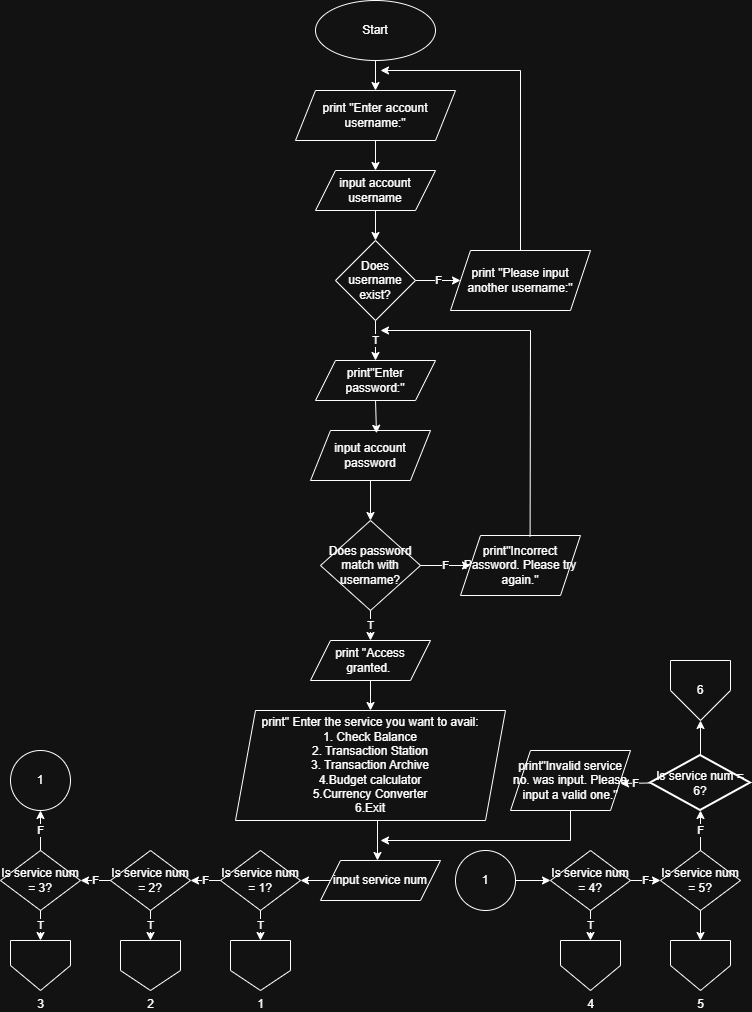

The diagram above was exported from draw.io. Its source (the exported page's mxGraphModel, read from the mxfile embedded in the PNG):
<mxGraphModel dx="786" dy="1698" grid="1" gridSize="10" guides="1" tooltips="1" connect="1" arrows="1" fold="1" page="0" pageScale="1" pageWidth="850" pageHeight="1100" math="0" shadow="0">
  <root>
    <mxCell id="0" />
    <mxCell id="1" parent="0" />
    <mxCell id="2mKp_U9Lu3QA6d04hyzo-1" value="Start" style="ellipse;whiteSpace=wrap;html=1;" parent="1" vertex="1">
      <mxGeometry x="365" y="-1060" width="120" height="60" as="geometry" />
    </mxCell>
    <mxCell id="2mKp_U9Lu3QA6d04hyzo-2" value="" style="endArrow=classic;html=1;rounded=0;exitX=0.5;exitY=1;exitDx=0;exitDy=0;" parent="1" source="2mKp_U9Lu3QA6d04hyzo-1" target="2mKp_U9Lu3QA6d04hyzo-3" edge="1">
      <mxGeometry width="50" height="50" relative="1" as="geometry">
        <mxPoint x="380" y="-860" as="sourcePoint" />
        <mxPoint x="425" y="-960" as="targetPoint" />
      </mxGeometry>
    </mxCell>
    <mxCell id="2mKp_U9Lu3QA6d04hyzo-3" value="print &quot;Enter account username:&quot;" style="shape=parallelogram;perimeter=parallelogramPerimeter;whiteSpace=wrap;html=1;fixedSize=1;" parent="1" vertex="1">
      <mxGeometry x="345" y="-970" width="160" height="50" as="geometry" />
    </mxCell>
    <mxCell id="2mKp_U9Lu3QA6d04hyzo-4" value="" style="endArrow=classic;html=1;rounded=0;exitX=0.5;exitY=1;exitDx=0;exitDy=0;" parent="1" source="2mKp_U9Lu3QA6d04hyzo-3" target="2mKp_U9Lu3QA6d04hyzo-5" edge="1">
      <mxGeometry width="50" height="50" relative="1" as="geometry">
        <mxPoint x="430" y="-900" as="sourcePoint" />
        <mxPoint x="425" y="-880" as="targetPoint" />
      </mxGeometry>
    </mxCell>
    <mxCell id="2mKp_U9Lu3QA6d04hyzo-5" value="input account username" style="shape=parallelogram;perimeter=parallelogramPerimeter;whiteSpace=wrap;html=1;fixedSize=1;" parent="1" vertex="1">
      <mxGeometry x="365" y="-890" width="120" height="40" as="geometry" />
    </mxCell>
    <mxCell id="2mKp_U9Lu3QA6d04hyzo-6" value="" style="endArrow=classic;html=1;rounded=0;exitX=0.5;exitY=1;exitDx=0;exitDy=0;" parent="1" source="2mKp_U9Lu3QA6d04hyzo-5" edge="1">
      <mxGeometry width="50" height="50" relative="1" as="geometry">
        <mxPoint x="380" y="-860" as="sourcePoint" />
        <mxPoint x="425" y="-820" as="targetPoint" />
      </mxGeometry>
    </mxCell>
    <mxCell id="2mKp_U9Lu3QA6d04hyzo-7" value="input account password" style="shape=parallelogram;perimeter=parallelogramPerimeter;whiteSpace=wrap;html=1;fixedSize=1;" parent="1" vertex="1">
      <mxGeometry x="360" y="-630" width="120" height="50" as="geometry" />
    </mxCell>
    <mxCell id="2mKp_U9Lu3QA6d04hyzo-8" value="print&quot;Enter password:&quot;" style="shape=parallelogram;perimeter=parallelogramPerimeter;whiteSpace=wrap;html=1;fixedSize=1;" parent="1" vertex="1">
      <mxGeometry x="365" y="-700" width="120" height="40" as="geometry" />
    </mxCell>
    <mxCell id="2mKp_U9Lu3QA6d04hyzo-11" value="Does username exist?" style="rhombus;whiteSpace=wrap;html=1;" parent="1" vertex="1">
      <mxGeometry x="385" y="-820" width="80" height="80" as="geometry" />
    </mxCell>
    <mxCell id="2mKp_U9Lu3QA6d04hyzo-13" value="T" style="endArrow=classic;html=1;rounded=0;exitX=0.5;exitY=1;exitDx=0;exitDy=0;entryX=0.5;entryY=0;entryDx=0;entryDy=0;" parent="1" source="2mKp_U9Lu3QA6d04hyzo-11" target="2mKp_U9Lu3QA6d04hyzo-8" edge="1">
      <mxGeometry width="50" height="50" relative="1" as="geometry">
        <mxPoint x="380" y="-680" as="sourcePoint" />
        <mxPoint x="430" y="-730" as="targetPoint" />
      </mxGeometry>
    </mxCell>
    <mxCell id="2mKp_U9Lu3QA6d04hyzo-15" value="" style="endArrow=classic;html=1;rounded=0;exitX=0.5;exitY=1;exitDx=0;exitDy=0;entryX=0.55;entryY=0.056;entryDx=0;entryDy=0;entryPerimeter=0;" parent="1" source="2mKp_U9Lu3QA6d04hyzo-8" target="2mKp_U9Lu3QA6d04hyzo-7" edge="1">
      <mxGeometry width="50" height="50" relative="1" as="geometry">
        <mxPoint x="380" y="-680" as="sourcePoint" />
        <mxPoint x="460" y="-650" as="targetPoint" />
      </mxGeometry>
    </mxCell>
    <mxCell id="2mKp_U9Lu3QA6d04hyzo-16" value="F" style="endArrow=classic;html=1;rounded=0;exitX=1;exitY=0.5;exitDx=0;exitDy=0;" parent="1" source="2mKp_U9Lu3QA6d04hyzo-11" edge="1">
      <mxGeometry width="50" height="50" relative="1" as="geometry">
        <mxPoint x="380" y="-680" as="sourcePoint" />
        <mxPoint x="510" y="-780" as="targetPoint" />
      </mxGeometry>
    </mxCell>
    <mxCell id="2mKp_U9Lu3QA6d04hyzo-17" value="print &quot;Please input another username:&quot;" style="shape=parallelogram;perimeter=parallelogramPerimeter;whiteSpace=wrap;html=1;fixedSize=1;" parent="1" vertex="1">
      <mxGeometry x="500" y="-810" width="140" height="60" as="geometry" />
    </mxCell>
    <mxCell id="2mKp_U9Lu3QA6d04hyzo-19" value="" style="endArrow=classic;html=1;rounded=0;exitX=0.5;exitY=0;exitDx=0;exitDy=0;" parent="1" source="2mKp_U9Lu3QA6d04hyzo-17" edge="1">
      <mxGeometry width="50" height="50" relative="1" as="geometry">
        <mxPoint x="380" y="-770" as="sourcePoint" />
        <mxPoint x="430" y="-990" as="targetPoint" />
        <Array as="points">
          <mxPoint x="570" y="-990" />
        </Array>
      </mxGeometry>
    </mxCell>
    <mxCell id="2mKp_U9Lu3QA6d04hyzo-20" value="" style="endArrow=classic;html=1;rounded=0;exitX=0.5;exitY=1;exitDx=0;exitDy=0;" parent="1" source="2mKp_U9Lu3QA6d04hyzo-7" edge="1">
      <mxGeometry width="50" height="50" relative="1" as="geometry">
        <mxPoint x="380" y="-600" as="sourcePoint" />
        <mxPoint x="420" y="-540" as="targetPoint" />
      </mxGeometry>
    </mxCell>
    <mxCell id="2mKp_U9Lu3QA6d04hyzo-21" value="Does password match with username?" style="rhombus;whiteSpace=wrap;html=1;" parent="1" vertex="1">
      <mxGeometry x="370" y="-540" width="100" height="90" as="geometry" />
    </mxCell>
    <mxCell id="2mKp_U9Lu3QA6d04hyzo-22" value="F" style="endArrow=classic;html=1;rounded=0;exitX=1;exitY=0.5;exitDx=0;exitDy=0;" parent="1" source="2mKp_U9Lu3QA6d04hyzo-21" edge="1">
      <mxGeometry width="50" height="50" relative="1" as="geometry">
        <mxPoint x="380" y="-420" as="sourcePoint" />
        <mxPoint x="520" y="-495" as="targetPoint" />
      </mxGeometry>
    </mxCell>
    <mxCell id="2mKp_U9Lu3QA6d04hyzo-23" value="print&quot;Incorrect Password. Please try again.&quot;" style="shape=parallelogram;perimeter=parallelogramPerimeter;whiteSpace=wrap;html=1;fixedSize=1;" parent="1" vertex="1">
      <mxGeometry x="510" y="-525" width="120" height="60" as="geometry" />
    </mxCell>
    <mxCell id="2mKp_U9Lu3QA6d04hyzo-24" value="" style="endArrow=classic;html=1;rounded=0;exitX=0.58;exitY=0.016;exitDx=0;exitDy=0;exitPerimeter=0;" parent="1" source="2mKp_U9Lu3QA6d04hyzo-23" edge="1">
      <mxGeometry width="50" height="50" relative="1" as="geometry">
        <mxPoint x="380" y="-600" as="sourcePoint" />
        <mxPoint x="430" y="-730" as="targetPoint" />
        <Array as="points">
          <mxPoint x="580" y="-730" />
        </Array>
      </mxGeometry>
    </mxCell>
    <mxCell id="2mKp_U9Lu3QA6d04hyzo-25" value="T" style="endArrow=classic;html=1;rounded=0;exitX=0.5;exitY=1;exitDx=0;exitDy=0;" parent="1" source="2mKp_U9Lu3QA6d04hyzo-21" edge="1">
      <mxGeometry width="50" height="50" relative="1" as="geometry">
        <mxPoint x="380" y="-420" as="sourcePoint" />
        <mxPoint x="420" y="-420" as="targetPoint" />
      </mxGeometry>
    </mxCell>
    <mxCell id="2mKp_U9Lu3QA6d04hyzo-26" value="print &quot;Access granted.&amp;nbsp;" style="shape=parallelogram;perimeter=parallelogramPerimeter;whiteSpace=wrap;html=1;fixedSize=1;" parent="1" vertex="1">
      <mxGeometry x="360" y="-420" width="120" height="40" as="geometry" />
    </mxCell>
    <mxCell id="2mKp_U9Lu3QA6d04hyzo-28" value="print&quot; Enter the service you want to avail:&lt;div&gt;1. Check Balance&lt;/div&gt;&lt;div&gt;2. Transaction Station&lt;/div&gt;&lt;div&gt;3. Transaction Archive&lt;/div&gt;&lt;div&gt;4.Budget calculator&lt;/div&gt;&lt;div&gt;5.Currency Converter&lt;/div&gt;&lt;div&gt;6.Exit&lt;/div&gt;" style="shape=parallelogram;perimeter=parallelogramPerimeter;whiteSpace=wrap;html=1;fixedSize=1;" parent="1" vertex="1">
      <mxGeometry x="285" y="-350" width="270" height="110" as="geometry" />
    </mxCell>
    <mxCell id="2mKp_U9Lu3QA6d04hyzo-31" value="" style="endArrow=classic;html=1;rounded=0;exitX=0.5;exitY=1;exitDx=0;exitDy=0;" parent="1" source="2mKp_U9Lu3QA6d04hyzo-26" target="2mKp_U9Lu3QA6d04hyzo-28" edge="1">
      <mxGeometry width="50" height="50" relative="1" as="geometry">
        <mxPoint x="430" y="-350" as="sourcePoint" />
        <mxPoint x="430" y="-300" as="targetPoint" />
      </mxGeometry>
    </mxCell>
    <mxCell id="2mKp_U9Lu3QA6d04hyzo-32" value="" style="endArrow=classic;html=1;rounded=0;exitX=0.526;exitY=1;exitDx=0;exitDy=0;exitPerimeter=0;" parent="1" source="2mKp_U9Lu3QA6d04hyzo-28" edge="1">
      <mxGeometry width="50" height="50" relative="1" as="geometry">
        <mxPoint x="380" y="-250" as="sourcePoint" />
        <mxPoint x="427" y="-200" as="targetPoint" />
      </mxGeometry>
    </mxCell>
    <mxCell id="2mKp_U9Lu3QA6d04hyzo-33" value="input service num" style="shape=parallelogram;perimeter=parallelogramPerimeter;whiteSpace=wrap;html=1;fixedSize=1;" parent="1" vertex="1">
      <mxGeometry x="370" y="-200" width="120" height="40" as="geometry" />
    </mxCell>
    <mxCell id="2mKp_U9Lu3QA6d04hyzo-36" value="" style="endArrow=classic;html=1;rounded=0;exitX=0;exitY=0.5;exitDx=0;exitDy=0;" parent="1" source="2mKp_U9Lu3QA6d04hyzo-33" edge="1">
      <mxGeometry width="50" height="50" relative="1" as="geometry">
        <mxPoint x="380" y="-110" as="sourcePoint" />
        <mxPoint x="350" y="-180" as="targetPoint" />
      </mxGeometry>
    </mxCell>
    <mxCell id="2mKp_U9Lu3QA6d04hyzo-37" value="Is service num = 1?" style="rhombus;whiteSpace=wrap;html=1;" parent="1" vertex="1">
      <mxGeometry x="270" y="-210" width="80" height="60" as="geometry" />
    </mxCell>
    <mxCell id="2mKp_U9Lu3QA6d04hyzo-38" value="T" style="endArrow=classic;html=1;rounded=0;exitX=0.5;exitY=1;exitDx=0;exitDy=0;" parent="1" source="2mKp_U9Lu3QA6d04hyzo-37" edge="1">
      <mxGeometry width="50" height="50" relative="1" as="geometry">
        <mxPoint x="200" y="-60" as="sourcePoint" />
        <mxPoint x="310" y="-120" as="targetPoint" />
      </mxGeometry>
    </mxCell>
    <mxCell id="2mKp_U9Lu3QA6d04hyzo-39" value="1" style="verticalLabelPosition=bottom;verticalAlign=top;html=1;shape=offPageConnector;rounded=0;size=0.4;" parent="1" vertex="1">
      <mxGeometry x="280" y="-120" width="60" height="50" as="geometry" />
    </mxCell>
    <mxCell id="2mKp_U9Lu3QA6d04hyzo-40" value="F" style="endArrow=classic;html=1;rounded=0;exitX=0;exitY=0.5;exitDx=0;exitDy=0;" parent="1" source="2mKp_U9Lu3QA6d04hyzo-37" edge="1">
      <mxGeometry width="50" height="50" relative="1" as="geometry">
        <mxPoint x="250" y="-170" as="sourcePoint" />
        <mxPoint x="240" y="-180" as="targetPoint" />
      </mxGeometry>
    </mxCell>
    <mxCell id="2mKp_U9Lu3QA6d04hyzo-41" value="Is service num = 2?" style="rhombus;whiteSpace=wrap;html=1;" parent="1" vertex="1">
      <mxGeometry x="160" y="-210" width="80" height="60" as="geometry" />
    </mxCell>
    <mxCell id="2mKp_U9Lu3QA6d04hyzo-45" value="T" style="endArrow=classic;html=1;rounded=0;exitX=0.5;exitY=1;exitDx=0;exitDy=0;" parent="1" source="2mKp_U9Lu3QA6d04hyzo-41" edge="1">
      <mxGeometry width="50" height="50" relative="1" as="geometry">
        <mxPoint x="200" y="-160" as="sourcePoint" />
        <mxPoint x="200" y="-120" as="targetPoint" />
      </mxGeometry>
    </mxCell>
    <mxCell id="2mKp_U9Lu3QA6d04hyzo-46" value="F" style="endArrow=classic;html=1;rounded=0;exitX=0;exitY=0.5;exitDx=0;exitDy=0;" parent="1" source="2mKp_U9Lu3QA6d04hyzo-41" edge="1">
      <mxGeometry width="50" height="50" relative="1" as="geometry">
        <mxPoint x="200" y="-160" as="sourcePoint" />
        <mxPoint x="130" y="-180" as="targetPoint" />
      </mxGeometry>
    </mxCell>
    <mxCell id="2mKp_U9Lu3QA6d04hyzo-47" value="Is service num = 3?" style="rhombus;whiteSpace=wrap;html=1;" parent="1" vertex="1">
      <mxGeometry x="50" y="-210" width="80" height="60" as="geometry" />
    </mxCell>
    <mxCell id="2mKp_U9Lu3QA6d04hyzo-48" value="T" style="endArrow=classic;html=1;rounded=0;exitX=0.5;exitY=1;exitDx=0;exitDy=0;" parent="1" source="2mKp_U9Lu3QA6d04hyzo-47" edge="1">
      <mxGeometry width="50" height="50" relative="1" as="geometry">
        <mxPoint x="90" y="-140" as="sourcePoint" />
        <mxPoint x="90" y="-120" as="targetPoint" />
      </mxGeometry>
    </mxCell>
    <mxCell id="2mKp_U9Lu3QA6d04hyzo-49" value="2" style="verticalLabelPosition=bottom;verticalAlign=top;html=1;shape=offPageConnector;rounded=0;size=0.4;" parent="1" vertex="1">
      <mxGeometry x="170" y="-120" width="60" height="50" as="geometry" />
    </mxCell>
    <mxCell id="2mKp_U9Lu3QA6d04hyzo-50" value="3" style="verticalLabelPosition=bottom;verticalAlign=top;html=1;shape=offPageConnector;rounded=0;size=0.5;" parent="1" vertex="1">
      <mxGeometry x="60" y="-120" width="60" height="50" as="geometry" />
    </mxCell>
    <mxCell id="2mKp_U9Lu3QA6d04hyzo-51" value="F" style="endArrow=classic;html=1;rounded=0;exitX=0.5;exitY=0;exitDx=0;exitDy=0;" parent="1" source="2mKp_U9Lu3QA6d04hyzo-47" target="2mKp_U9Lu3QA6d04hyzo-52" edge="1">
      <mxGeometry width="50" height="50" relative="1" as="geometry">
        <mxPoint x="200" y="-160" as="sourcePoint" />
        <mxPoint x="90" y="-250" as="targetPoint" />
      </mxGeometry>
    </mxCell>
    <mxCell id="2mKp_U9Lu3QA6d04hyzo-52" value="" style="verticalLabelPosition=bottom;verticalAlign=top;html=1;shape=mxgraph.flowchart.on-page_reference;" parent="1" vertex="1">
      <mxGeometry x="60" y="-310" width="60" height="60" as="geometry" />
    </mxCell>
    <mxCell id="2mKp_U9Lu3QA6d04hyzo-55" value="1" style="text;html=1;align=center;verticalAlign=middle;whiteSpace=wrap;rounded=0;" parent="1" vertex="1">
      <mxGeometry x="60" y="-295" width="60" height="30" as="geometry" />
    </mxCell>
    <mxCell id="2mKp_U9Lu3QA6d04hyzo-57" value="" style="verticalLabelPosition=bottom;verticalAlign=top;html=1;shape=mxgraph.flowchart.on-page_reference;" parent="1" vertex="1">
      <mxGeometry x="505" y="-210" width="60" height="60" as="geometry" />
    </mxCell>
    <mxCell id="2mKp_U9Lu3QA6d04hyzo-60" value="1" style="text;html=1;align=center;verticalAlign=middle;whiteSpace=wrap;rounded=0;" parent="1" vertex="1">
      <mxGeometry x="505" y="-195" width="60" height="30" as="geometry" />
    </mxCell>
    <mxCell id="2mKp_U9Lu3QA6d04hyzo-62" value="" style="endArrow=classic;html=1;rounded=0;exitX=1;exitY=0.5;exitDx=0;exitDy=0;" parent="1" source="2mKp_U9Lu3QA6d04hyzo-60" edge="1">
      <mxGeometry width="50" height="50" relative="1" as="geometry">
        <mxPoint x="570" y="-60" as="sourcePoint" />
        <mxPoint x="600" y="-180" as="targetPoint" />
      </mxGeometry>
    </mxCell>
    <mxCell id="2mKp_U9Lu3QA6d04hyzo-63" value="Is service num = 4?" style="rhombus;whiteSpace=wrap;html=1;" parent="1" vertex="1">
      <mxGeometry x="600" y="-210" width="80" height="60" as="geometry" />
    </mxCell>
    <mxCell id="2mKp_U9Lu3QA6d04hyzo-65" value="T" style="endArrow=classic;html=1;rounded=0;exitX=0.5;exitY=1;exitDx=0;exitDy=0;" parent="1" source="2mKp_U9Lu3QA6d04hyzo-63" target="2mKp_U9Lu3QA6d04hyzo-66" edge="1">
      <mxGeometry width="50" height="50" relative="1" as="geometry">
        <mxPoint x="570" y="-160" as="sourcePoint" />
        <mxPoint x="640" y="-110" as="targetPoint" />
      </mxGeometry>
    </mxCell>
    <mxCell id="2mKp_U9Lu3QA6d04hyzo-66" value="4" style="verticalLabelPosition=bottom;verticalAlign=top;html=1;shape=offPageConnector;rounded=0;size=0.5;" parent="1" vertex="1">
      <mxGeometry x="610" y="-120" width="60" height="50" as="geometry" />
    </mxCell>
    <mxCell id="2mKp_U9Lu3QA6d04hyzo-67" value="F" style="endArrow=classic;html=1;rounded=0;exitX=1;exitY=0.5;exitDx=0;exitDy=0;" parent="1" source="2mKp_U9Lu3QA6d04hyzo-63" edge="1">
      <mxGeometry width="50" height="50" relative="1" as="geometry">
        <mxPoint x="570" y="-160" as="sourcePoint" />
        <mxPoint x="710" y="-180" as="targetPoint" />
      </mxGeometry>
    </mxCell>
    <mxCell id="2mKp_U9Lu3QA6d04hyzo-68" value="Is service num = 5?" style="rhombus;whiteSpace=wrap;html=1;" parent="1" vertex="1">
      <mxGeometry x="710" y="-210" width="80" height="60" as="geometry" />
    </mxCell>
    <mxCell id="2mKp_U9Lu3QA6d04hyzo-69" value="" style="endArrow=classic;html=1;rounded=0;exitX=0.5;exitY=1;exitDx=0;exitDy=0;" parent="1" source="2mKp_U9Lu3QA6d04hyzo-68" edge="1">
      <mxGeometry width="50" height="50" relative="1" as="geometry">
        <mxPoint x="730" y="-160" as="sourcePoint" />
        <mxPoint x="750" y="-120" as="targetPoint" />
      </mxGeometry>
    </mxCell>
    <mxCell id="2mKp_U9Lu3QA6d04hyzo-70" value="5" style="verticalLabelPosition=bottom;verticalAlign=top;html=1;shape=offPageConnector;rounded=0;size=0.5;" parent="1" vertex="1">
      <mxGeometry x="720" y="-120" width="60" height="50" as="geometry" />
    </mxCell>
    <mxCell id="2mKp_U9Lu3QA6d04hyzo-71" value="F" style="endArrow=classic;html=1;rounded=0;exitX=0.5;exitY=0;exitDx=0;exitDy=0;" parent="1" source="2mKp_U9Lu3QA6d04hyzo-68" edge="1">
      <mxGeometry width="50" height="50" relative="1" as="geometry">
        <mxPoint x="730" y="-160" as="sourcePoint" />
        <mxPoint x="750" y="-250" as="targetPoint" />
      </mxGeometry>
    </mxCell>
    <mxCell id="2mKp_U9Lu3QA6d04hyzo-72" value="Is service num = 6?" style="strokeWidth=2;html=1;shape=mxgraph.flowchart.decision;whiteSpace=wrap;" parent="1" vertex="1">
      <mxGeometry x="700" y="-305" width="100" height="55" as="geometry" />
    </mxCell>
    <mxCell id="2mKp_U9Lu3QA6d04hyzo-73" value="" style="endArrow=classic;html=1;rounded=0;exitX=0.5;exitY=0;exitDx=0;exitDy=0;exitPerimeter=0;" parent="1" source="2mKp_U9Lu3QA6d04hyzo-72" edge="1">
      <mxGeometry width="50" height="50" relative="1" as="geometry">
        <mxPoint x="730" y="-160" as="sourcePoint" />
        <mxPoint x="750" y="-340" as="targetPoint" />
      </mxGeometry>
    </mxCell>
    <mxCell id="2mKp_U9Lu3QA6d04hyzo-76" value="F" style="endArrow=classic;html=1;rounded=0;exitX=0;exitY=0.5;exitDx=0;exitDy=0;exitPerimeter=0;" parent="1" source="2mKp_U9Lu3QA6d04hyzo-72" edge="1">
      <mxGeometry width="50" height="50" relative="1" as="geometry">
        <mxPoint x="730" y="-160" as="sourcePoint" />
        <mxPoint x="670" y="-277" as="targetPoint" />
      </mxGeometry>
    </mxCell>
    <mxCell id="2mKp_U9Lu3QA6d04hyzo-78" value="print&quot;Invalid service no. was input. Please input a valid one.&quot;" style="shape=parallelogram;perimeter=parallelogramPerimeter;whiteSpace=wrap;html=1;fixedSize=1;" parent="1" vertex="1">
      <mxGeometry x="560" y="-310" width="120" height="60" as="geometry" />
    </mxCell>
    <mxCell id="2mKp_U9Lu3QA6d04hyzo-79" value="" style="endArrow=classic;html=1;rounded=0;exitX=0.5;exitY=1;exitDx=0;exitDy=0;" parent="1" source="2mKp_U9Lu3QA6d04hyzo-78" edge="1">
      <mxGeometry width="50" height="50" relative="1" as="geometry">
        <mxPoint x="730" y="-260" as="sourcePoint" />
        <mxPoint x="430" y="-220" as="targetPoint" />
        <Array as="points">
          <mxPoint x="620" y="-220" />
        </Array>
      </mxGeometry>
    </mxCell>
    <mxCell id="2mKp_U9Lu3QA6d04hyzo-81" value="" style="verticalLabelPosition=bottom;verticalAlign=top;html=1;shape=offPageConnector;rounded=0;size=0.5;" parent="1" vertex="1">
      <mxGeometry x="720" y="-400" width="60" height="60" as="geometry" />
    </mxCell>
    <mxCell id="2mKp_U9Lu3QA6d04hyzo-82" value="6" style="text;html=1;align=center;verticalAlign=middle;whiteSpace=wrap;rounded=0;" parent="1" vertex="1">
      <mxGeometry x="720" y="-385" width="60" height="30" as="geometry" />
    </mxCell>
  </root>
</mxGraphModel>